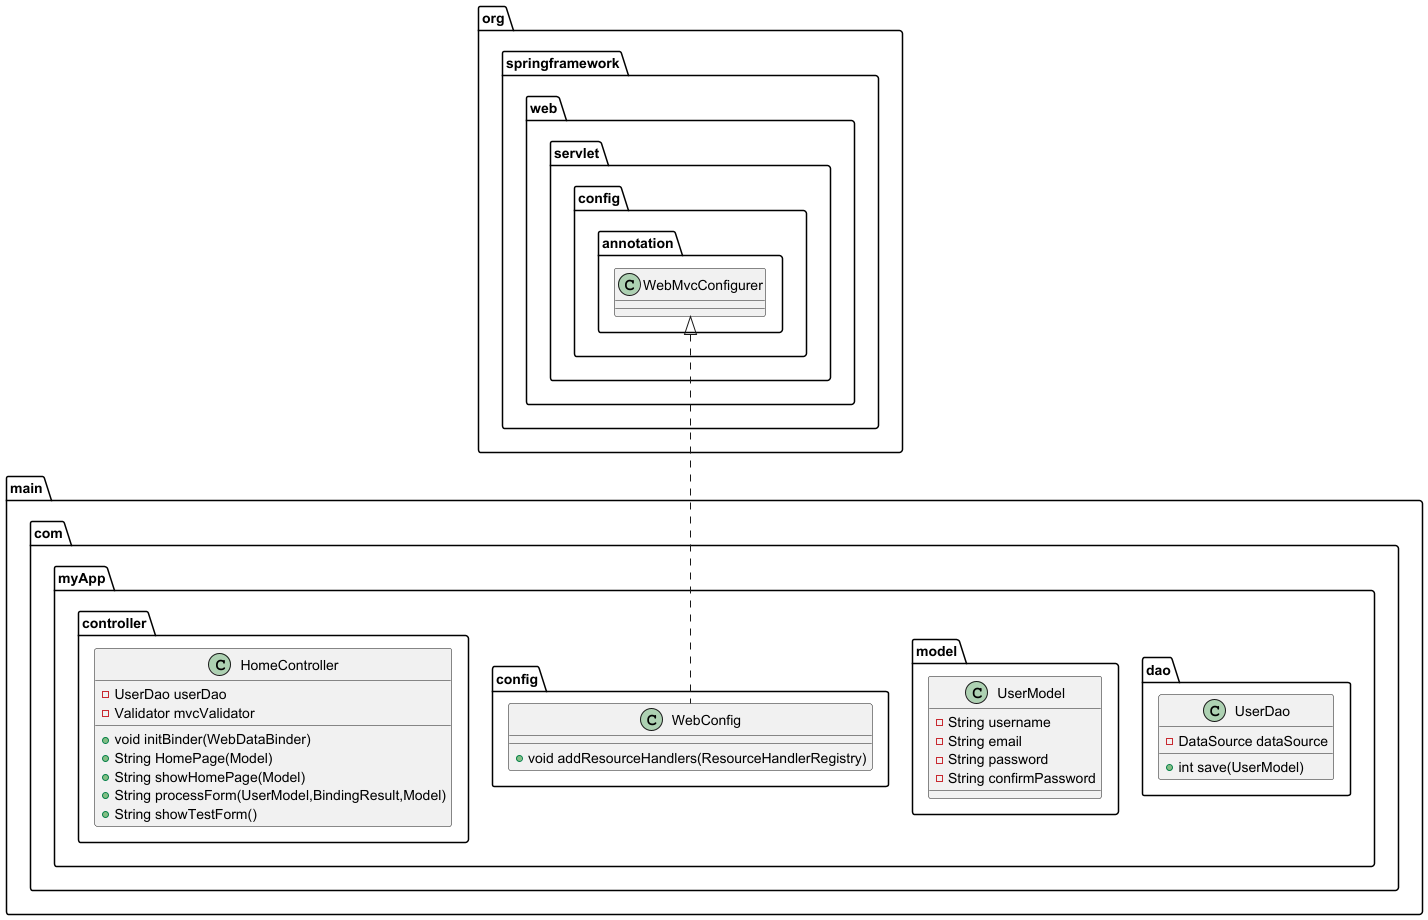

The diagram above was rendered by PlantUML. Its source (embedded in the PNG):
@startuml
class main.com.myApp.dao.UserDao {
- DataSource dataSource
+ int save(UserModel)
}


class main.com.myApp.model.UserModel {
- String username
- String email
- String password
- String confirmPassword
}

class main.com.myApp.config.WebConfig {
+ void addResourceHandlers(ResourceHandlerRegistry)
}

class main.com.myApp.controller.HomeController {
- UserDao userDao
- Validator mvcValidator
+ void initBinder(WebDataBinder)
+ String HomePage(Model)
+ String showHomePage(Model)
+ String processForm(UserModel,BindingResult,Model)
+ String showTestForm()
}




org.springframework.web.servlet.config.annotation.WebMvcConfigurer <|.. main.com.myApp.config.WebConfig
@enduml